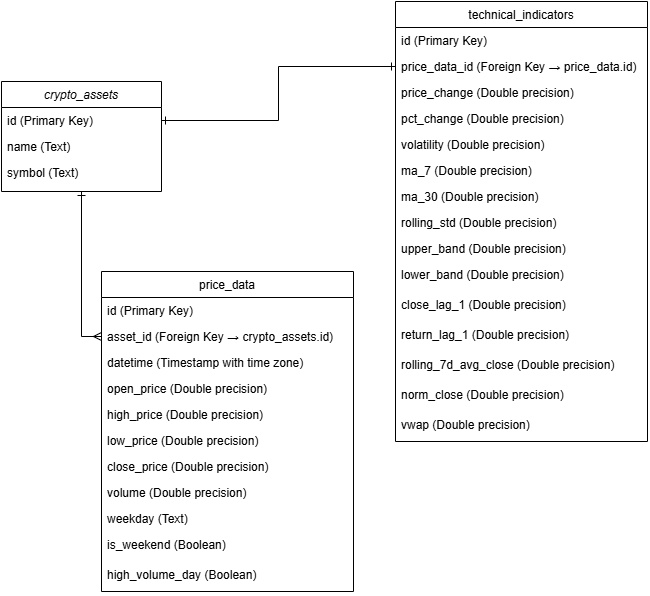

The diagram above was exported from draw.io. Its source (the exported page's mxGraphModel, read from the mxfile embedded in the PNG):
<mxGraphModel dx="1175" dy="687" grid="1" gridSize="10" guides="1" tooltips="1" connect="1" arrows="1" fold="1" page="1" pageScale="1" pageWidth="827" pageHeight="1169" math="0" shadow="0">
  <root>
    <mxCell id="WIyWlLk6GJQsqaUBKTNV-0" />
    <mxCell id="WIyWlLk6GJQsqaUBKTNV-1" parent="WIyWlLk6GJQsqaUBKTNV-0" />
    <mxCell id="Yn7oKPMpKzPqRPgw0i9H-33" style="edgeStyle=orthogonalEdgeStyle;rounded=0;orthogonalLoop=1;jettySize=auto;html=1;entryX=0;entryY=0.5;entryDx=0;entryDy=0;endArrow=ERmany;endFill=0;startArrow=ERone;startFill=0;" edge="1" parent="WIyWlLk6GJQsqaUBKTNV-1" source="zkfFHV4jXpPFQw0GAbJ--0" target="zkfFHV4jXpPFQw0GAbJ--19">
      <mxGeometry relative="1" as="geometry" />
    </mxCell>
    <mxCell id="zkfFHV4jXpPFQw0GAbJ--0" value="crypto_assets" style="swimlane;fontStyle=2;align=center;verticalAlign=top;childLayout=stackLayout;horizontal=1;startSize=26;horizontalStack=0;resizeParent=1;resizeLast=0;collapsible=1;marginBottom=0;rounded=0;shadow=0;strokeWidth=1;" parent="WIyWlLk6GJQsqaUBKTNV-1" vertex="1">
      <mxGeometry x="20" y="150" width="160" height="110" as="geometry">
        <mxRectangle x="230" y="140" width="160" height="26" as="alternateBounds" />
      </mxGeometry>
    </mxCell>
    <mxCell id="zkfFHV4jXpPFQw0GAbJ--1" value="id (Primary Key)" style="text;align=left;verticalAlign=top;spacingLeft=4;spacingRight=4;overflow=hidden;rotatable=0;points=[[0,0.5],[1,0.5]];portConstraint=eastwest;" parent="zkfFHV4jXpPFQw0GAbJ--0" vertex="1">
      <mxGeometry y="26" width="160" height="26" as="geometry" />
    </mxCell>
    <mxCell id="zkfFHV4jXpPFQw0GAbJ--2" value="name (Text)" style="text;align=left;verticalAlign=top;spacingLeft=4;spacingRight=4;overflow=hidden;rotatable=0;points=[[0,0.5],[1,0.5]];portConstraint=eastwest;rounded=0;shadow=0;html=0;" parent="zkfFHV4jXpPFQw0GAbJ--0" vertex="1">
      <mxGeometry y="52" width="160" height="26" as="geometry" />
    </mxCell>
    <mxCell id="zkfFHV4jXpPFQw0GAbJ--3" value="symbol (Text)" style="text;align=left;verticalAlign=top;spacingLeft=4;spacingRight=4;overflow=hidden;rotatable=0;points=[[0,0.5],[1,0.5]];portConstraint=eastwest;rounded=0;shadow=0;html=0;" parent="zkfFHV4jXpPFQw0GAbJ--0" vertex="1">
      <mxGeometry y="78" width="160" height="26" as="geometry" />
    </mxCell>
    <mxCell id="zkfFHV4jXpPFQw0GAbJ--17" value="price_data" style="swimlane;fontStyle=0;align=center;verticalAlign=top;childLayout=stackLayout;horizontal=1;startSize=26;horizontalStack=0;resizeParent=1;resizeLast=0;collapsible=1;marginBottom=0;rounded=0;shadow=0;strokeWidth=1;" parent="WIyWlLk6GJQsqaUBKTNV-1" vertex="1">
      <mxGeometry x="120" y="340" width="252" height="320" as="geometry">
        <mxRectangle x="550" y="140" width="160" height="26" as="alternateBounds" />
      </mxGeometry>
    </mxCell>
    <mxCell id="zkfFHV4jXpPFQw0GAbJ--18" value="id (Primary Key)" style="text;align=left;verticalAlign=top;spacingLeft=4;spacingRight=4;overflow=hidden;rotatable=0;points=[[0,0.5],[1,0.5]];portConstraint=eastwest;" parent="zkfFHV4jXpPFQw0GAbJ--17" vertex="1">
      <mxGeometry y="26" width="252" height="26" as="geometry" />
    </mxCell>
    <mxCell id="zkfFHV4jXpPFQw0GAbJ--19" value="asset_id (Foreign Key → crypto_assets.id)" style="text;align=left;verticalAlign=top;spacingLeft=4;spacingRight=4;overflow=hidden;rotatable=0;points=[[0,0.5],[1,0.5]];portConstraint=eastwest;rounded=0;shadow=0;html=0;" parent="zkfFHV4jXpPFQw0GAbJ--17" vertex="1">
      <mxGeometry y="52" width="252" height="26" as="geometry" />
    </mxCell>
    <mxCell id="zkfFHV4jXpPFQw0GAbJ--20" value="datetime (Timestamp with time zone)" style="text;align=left;verticalAlign=top;spacingLeft=4;spacingRight=4;overflow=hidden;rotatable=0;points=[[0,0.5],[1,0.5]];portConstraint=eastwest;rounded=0;shadow=0;html=0;" parent="zkfFHV4jXpPFQw0GAbJ--17" vertex="1">
      <mxGeometry y="78" width="252" height="26" as="geometry" />
    </mxCell>
    <mxCell id="zkfFHV4jXpPFQw0GAbJ--21" value="open_price (Double precision)" style="text;align=left;verticalAlign=top;spacingLeft=4;spacingRight=4;overflow=hidden;rotatable=0;points=[[0,0.5],[1,0.5]];portConstraint=eastwest;rounded=0;shadow=0;html=0;" parent="zkfFHV4jXpPFQw0GAbJ--17" vertex="1">
      <mxGeometry y="104" width="252" height="26" as="geometry" />
    </mxCell>
    <mxCell id="zkfFHV4jXpPFQw0GAbJ--22" value="high_price (Double precision)" style="text;align=left;verticalAlign=top;spacingLeft=4;spacingRight=4;overflow=hidden;rotatable=0;points=[[0,0.5],[1,0.5]];portConstraint=eastwest;rounded=0;shadow=0;html=0;" parent="zkfFHV4jXpPFQw0GAbJ--17" vertex="1">
      <mxGeometry y="130" width="252" height="26" as="geometry" />
    </mxCell>
    <mxCell id="Yn7oKPMpKzPqRPgw0i9H-2" value="low_price (Double precision)" style="text;align=left;verticalAlign=top;spacingLeft=4;spacingRight=4;overflow=hidden;rotatable=0;points=[[0,0.5],[1,0.5]];portConstraint=eastwest;" vertex="1" parent="zkfFHV4jXpPFQw0GAbJ--17">
      <mxGeometry y="156" width="252" height="26" as="geometry" />
    </mxCell>
    <mxCell id="Yn7oKPMpKzPqRPgw0i9H-3" value="close_price (Double precision)" style="text;align=left;verticalAlign=top;spacingLeft=4;spacingRight=4;overflow=hidden;rotatable=0;points=[[0,0.5],[1,0.5]];portConstraint=eastwest;" vertex="1" parent="zkfFHV4jXpPFQw0GAbJ--17">
      <mxGeometry y="182" width="252" height="26" as="geometry" />
    </mxCell>
    <mxCell id="Yn7oKPMpKzPqRPgw0i9H-4" value="volume (Double precision)" style="text;align=left;verticalAlign=top;spacingLeft=4;spacingRight=4;overflow=hidden;rotatable=0;points=[[0,0.5],[1,0.5]];portConstraint=eastwest;" vertex="1" parent="zkfFHV4jXpPFQw0GAbJ--17">
      <mxGeometry y="208" width="252" height="26" as="geometry" />
    </mxCell>
    <mxCell id="Yn7oKPMpKzPqRPgw0i9H-5" value="weekday (Text)" style="text;align=left;verticalAlign=top;spacingLeft=4;spacingRight=4;overflow=hidden;rotatable=0;points=[[0,0.5],[1,0.5]];portConstraint=eastwest;" vertex="1" parent="zkfFHV4jXpPFQw0GAbJ--17">
      <mxGeometry y="234" width="252" height="26" as="geometry" />
    </mxCell>
    <mxCell id="Yn7oKPMpKzPqRPgw0i9H-7" value="is_weekend (Boolean)" style="text;align=left;verticalAlign=top;spacingLeft=4;spacingRight=4;overflow=hidden;rotatable=0;points=[[0,0.5],[1,0.5]];portConstraint=eastwest;" vertex="1" parent="zkfFHV4jXpPFQw0GAbJ--17">
      <mxGeometry y="260" width="252" height="30" as="geometry" />
    </mxCell>
    <mxCell id="Yn7oKPMpKzPqRPgw0i9H-9" value="high_volume_day (Boolean)" style="text;align=left;verticalAlign=top;spacingLeft=4;spacingRight=4;overflow=hidden;rotatable=0;points=[[0,0.5],[1,0.5]];portConstraint=eastwest;" vertex="1" parent="zkfFHV4jXpPFQw0GAbJ--17">
      <mxGeometry y="290" width="252" height="30" as="geometry" />
    </mxCell>
    <mxCell id="Yn7oKPMpKzPqRPgw0i9H-10" value="technical_indicators" style="swimlane;fontStyle=0;align=center;verticalAlign=top;childLayout=stackLayout;horizontal=1;startSize=26;horizontalStack=0;resizeParent=1;resizeLast=0;collapsible=1;marginBottom=0;rounded=0;shadow=0;strokeWidth=1;" vertex="1" parent="WIyWlLk6GJQsqaUBKTNV-1">
      <mxGeometry x="414" y="70" width="252" height="440" as="geometry">
        <mxRectangle x="550" y="140" width="160" height="26" as="alternateBounds" />
      </mxGeometry>
    </mxCell>
    <mxCell id="Yn7oKPMpKzPqRPgw0i9H-11" value="id (Primary Key)" style="text;align=left;verticalAlign=top;spacingLeft=4;spacingRight=4;overflow=hidden;rotatable=0;points=[[0,0.5],[1,0.5]];portConstraint=eastwest;" vertex="1" parent="Yn7oKPMpKzPqRPgw0i9H-10">
      <mxGeometry y="26" width="252" height="26" as="geometry" />
    </mxCell>
    <mxCell id="Yn7oKPMpKzPqRPgw0i9H-12" value="price_data_id (Foreign Key → price_data.id)&#10;&#10;&#10;&#10;" style="text;align=left;verticalAlign=top;spacingLeft=4;spacingRight=4;overflow=hidden;rotatable=0;points=[[0,0.5],[1,0.5]];portConstraint=eastwest;rounded=0;shadow=0;html=0;" vertex="1" parent="Yn7oKPMpKzPqRPgw0i9H-10">
      <mxGeometry y="52" width="252" height="26" as="geometry" />
    </mxCell>
    <mxCell id="Yn7oKPMpKzPqRPgw0i9H-13" value="price_change (Double precision)" style="text;align=left;verticalAlign=top;spacingLeft=4;spacingRight=4;overflow=hidden;rotatable=0;points=[[0,0.5],[1,0.5]];portConstraint=eastwest;rounded=0;shadow=0;html=0;" vertex="1" parent="Yn7oKPMpKzPqRPgw0i9H-10">
      <mxGeometry y="78" width="252" height="26" as="geometry" />
    </mxCell>
    <mxCell id="Yn7oKPMpKzPqRPgw0i9H-14" value="pct_change (Double precision)&#10;&#10;&#10;&#10;" style="text;align=left;verticalAlign=top;spacingLeft=4;spacingRight=4;overflow=hidden;rotatable=0;points=[[0,0.5],[1,0.5]];portConstraint=eastwest;rounded=0;shadow=0;html=0;" vertex="1" parent="Yn7oKPMpKzPqRPgw0i9H-10">
      <mxGeometry y="104" width="252" height="26" as="geometry" />
    </mxCell>
    <mxCell id="Yn7oKPMpKzPqRPgw0i9H-15" value="volatility (Double precision)" style="text;align=left;verticalAlign=top;spacingLeft=4;spacingRight=4;overflow=hidden;rotatable=0;points=[[0,0.5],[1,0.5]];portConstraint=eastwest;rounded=0;shadow=0;html=0;" vertex="1" parent="Yn7oKPMpKzPqRPgw0i9H-10">
      <mxGeometry y="130" width="252" height="26" as="geometry" />
    </mxCell>
    <mxCell id="Yn7oKPMpKzPqRPgw0i9H-16" value="ma_7 (Double precision)" style="text;align=left;verticalAlign=top;spacingLeft=4;spacingRight=4;overflow=hidden;rotatable=0;points=[[0,0.5],[1,0.5]];portConstraint=eastwest;" vertex="1" parent="Yn7oKPMpKzPqRPgw0i9H-10">
      <mxGeometry y="156" width="252" height="26" as="geometry" />
    </mxCell>
    <mxCell id="Yn7oKPMpKzPqRPgw0i9H-17" value="ma_30 (Double precision)" style="text;align=left;verticalAlign=top;spacingLeft=4;spacingRight=4;overflow=hidden;rotatable=0;points=[[0,0.5],[1,0.5]];portConstraint=eastwest;" vertex="1" parent="Yn7oKPMpKzPqRPgw0i9H-10">
      <mxGeometry y="182" width="252" height="26" as="geometry" />
    </mxCell>
    <mxCell id="Yn7oKPMpKzPqRPgw0i9H-18" value="rolling_std (Double precision)" style="text;align=left;verticalAlign=top;spacingLeft=4;spacingRight=4;overflow=hidden;rotatable=0;points=[[0,0.5],[1,0.5]];portConstraint=eastwest;" vertex="1" parent="Yn7oKPMpKzPqRPgw0i9H-10">
      <mxGeometry y="208" width="252" height="26" as="geometry" />
    </mxCell>
    <mxCell id="Yn7oKPMpKzPqRPgw0i9H-19" value="upper_band (Double precision)" style="text;align=left;verticalAlign=top;spacingLeft=4;spacingRight=4;overflow=hidden;rotatable=0;points=[[0,0.5],[1,0.5]];portConstraint=eastwest;" vertex="1" parent="Yn7oKPMpKzPqRPgw0i9H-10">
      <mxGeometry y="234" width="252" height="26" as="geometry" />
    </mxCell>
    <mxCell id="Yn7oKPMpKzPqRPgw0i9H-20" value="lower_band (Double precision)" style="text;align=left;verticalAlign=top;spacingLeft=4;spacingRight=4;overflow=hidden;rotatable=0;points=[[0,0.5],[1,0.5]];portConstraint=eastwest;" vertex="1" parent="Yn7oKPMpKzPqRPgw0i9H-10">
      <mxGeometry y="260" width="252" height="30" as="geometry" />
    </mxCell>
    <mxCell id="Yn7oKPMpKzPqRPgw0i9H-21" value="close_lag_1 (Double precision)" style="text;align=left;verticalAlign=top;spacingLeft=4;spacingRight=4;overflow=hidden;rotatable=0;points=[[0,0.5],[1,0.5]];portConstraint=eastwest;" vertex="1" parent="Yn7oKPMpKzPqRPgw0i9H-10">
      <mxGeometry y="290" width="252" height="30" as="geometry" />
    </mxCell>
    <mxCell id="Yn7oKPMpKzPqRPgw0i9H-26" value="return_lag_1 (Double precision)" style="text;align=left;verticalAlign=top;spacingLeft=4;spacingRight=4;overflow=hidden;rotatable=0;points=[[0,0.5],[1,0.5]];portConstraint=eastwest;" vertex="1" parent="Yn7oKPMpKzPqRPgw0i9H-10">
      <mxGeometry y="320" width="252" height="30" as="geometry" />
    </mxCell>
    <mxCell id="Yn7oKPMpKzPqRPgw0i9H-27" value="rolling_7d_avg_close (Double precision)" style="text;align=left;verticalAlign=top;spacingLeft=4;spacingRight=4;overflow=hidden;rotatable=0;points=[[0,0.5],[1,0.5]];portConstraint=eastwest;" vertex="1" parent="Yn7oKPMpKzPqRPgw0i9H-10">
      <mxGeometry y="350" width="252" height="30" as="geometry" />
    </mxCell>
    <mxCell id="Yn7oKPMpKzPqRPgw0i9H-29" value="norm_close (Double precision)" style="text;align=left;verticalAlign=top;spacingLeft=4;spacingRight=4;overflow=hidden;rotatable=0;points=[[0,0.5],[1,0.5]];portConstraint=eastwest;" vertex="1" parent="Yn7oKPMpKzPqRPgw0i9H-10">
      <mxGeometry y="380" width="252" height="30" as="geometry" />
    </mxCell>
    <mxCell id="Yn7oKPMpKzPqRPgw0i9H-30" value="vwap (Double precision)" style="text;align=left;verticalAlign=top;spacingLeft=4;spacingRight=4;overflow=hidden;rotatable=0;points=[[0,0.5],[1,0.5]];portConstraint=eastwest;" vertex="1" parent="Yn7oKPMpKzPqRPgw0i9H-10">
      <mxGeometry y="410" width="252" height="30" as="geometry" />
    </mxCell>
    <mxCell id="Yn7oKPMpKzPqRPgw0i9H-34" style="edgeStyle=orthogonalEdgeStyle;rounded=0;orthogonalLoop=1;jettySize=auto;html=1;entryX=0;entryY=0.5;entryDx=0;entryDy=0;startArrow=ERone;startFill=0;endArrow=ERone;endFill=0;" edge="1" parent="WIyWlLk6GJQsqaUBKTNV-1" source="zkfFHV4jXpPFQw0GAbJ--1" target="Yn7oKPMpKzPqRPgw0i9H-12">
      <mxGeometry relative="1" as="geometry" />
    </mxCell>
  </root>
</mxGraphModel>